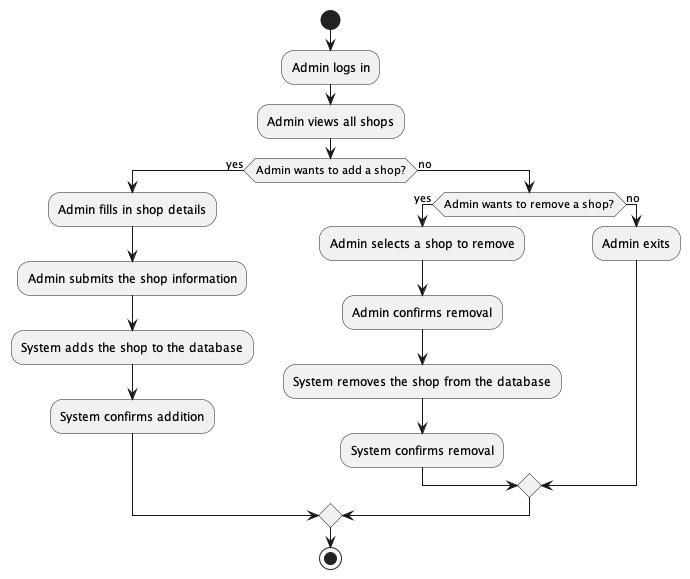

The diagram above was rendered by PlantUML. Its source (embedded in the PNG):
@startuml admin_addOrRemove_shop_activity
start

:Admin logs in;

:Admin views all shops;

if (Admin wants to add a shop?) then (yes)
    :Admin fills in shop details;
    :Admin submits the shop information;
    :System adds the shop to the database;
    :System confirms addition;
else (no)
    if (Admin wants to remove a shop?) then (yes)
        :Admin selects a shop to remove;
        :Admin confirms removal;
        :System removes the shop from the database;
        :System confirms removal;
    else (no)
        :Admin exits;
    endif
endif

stop
@enduml